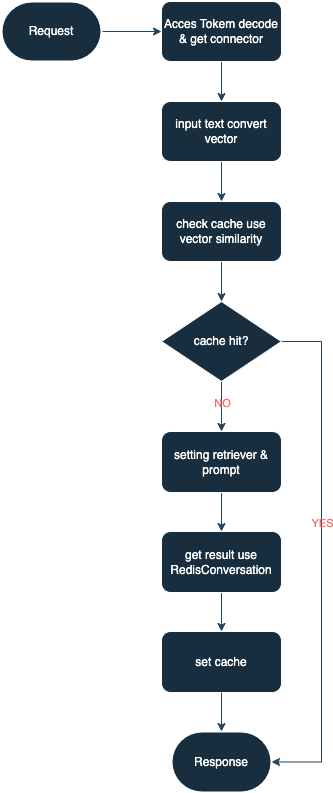

The diagram above was exported from draw.io. Its source (the exported page's mxGraphModel, read from the mxfile embedded in the PNG):
<mxGraphModel dx="1194" dy="765" grid="1" gridSize="10" guides="1" tooltips="1" connect="1" arrows="1" fold="1" page="1" pageScale="1" pageWidth="827" pageHeight="1169" math="0" shadow="0">
  <root>
    <mxCell id="0" />
    <mxCell id="1" parent="0" />
    <mxCell id="6zYSagJ2UA3cmfLWebJj-29" style="edgeStyle=orthogonalEdgeStyle;rounded=0;orthogonalLoop=1;jettySize=auto;html=1;labelBackgroundColor=none;strokeColor=#23445D;fontColor=default;" edge="1" parent="1" source="6zYSagJ2UA3cmfLWebJj-19" target="6zYSagJ2UA3cmfLWebJj-20">
      <mxGeometry relative="1" as="geometry" />
    </mxCell>
    <mxCell id="6zYSagJ2UA3cmfLWebJj-19" value="Request" style="strokeWidth=2;html=1;shape=mxgraph.flowchart.terminator;whiteSpace=wrap;labelBackgroundColor=none;fillColor=#182E3E;strokeColor=#FFFFFF;fontColor=#FFFFFF;" vertex="1" parent="1">
      <mxGeometry x="80" y="310" width="100" height="60" as="geometry" />
    </mxCell>
    <mxCell id="6zYSagJ2UA3cmfLWebJj-35" style="edgeStyle=orthogonalEdgeStyle;rounded=0;orthogonalLoop=1;jettySize=auto;html=1;entryX=0.5;entryY=0;entryDx=0;entryDy=0;labelBackgroundColor=none;strokeColor=#23445D;fontColor=default;" edge="1" parent="1" source="6zYSagJ2UA3cmfLWebJj-20" target="6zYSagJ2UA3cmfLWebJj-21">
      <mxGeometry relative="1" as="geometry" />
    </mxCell>
    <mxCell id="6zYSagJ2UA3cmfLWebJj-20" value="Acces Tokem decode &amp;amp; get connector" style="rounded=1;whiteSpace=wrap;html=1;labelBackgroundColor=none;fillColor=#182E3E;strokeColor=#FFFFFF;fontColor=#FFFFFF;" vertex="1" parent="1">
      <mxGeometry x="240" y="310" width="120" height="60" as="geometry" />
    </mxCell>
    <mxCell id="6zYSagJ2UA3cmfLWebJj-34" style="edgeStyle=orthogonalEdgeStyle;rounded=0;orthogonalLoop=1;jettySize=auto;html=1;entryX=0.5;entryY=0;entryDx=0;entryDy=0;labelBackgroundColor=none;strokeColor=#23445D;fontColor=default;" edge="1" parent="1" source="6zYSagJ2UA3cmfLWebJj-21" target="6zYSagJ2UA3cmfLWebJj-22">
      <mxGeometry relative="1" as="geometry" />
    </mxCell>
    <mxCell id="6zYSagJ2UA3cmfLWebJj-21" value="input text convert vector" style="rounded=1;whiteSpace=wrap;html=1;labelBackgroundColor=none;fillColor=#182E3E;strokeColor=#FFFFFF;fontColor=#FFFFFF;" vertex="1" parent="1">
      <mxGeometry x="240" y="410" width="120" height="60" as="geometry" />
    </mxCell>
    <mxCell id="6zYSagJ2UA3cmfLWebJj-33" style="edgeStyle=orthogonalEdgeStyle;rounded=0;orthogonalLoop=1;jettySize=auto;html=1;entryX=0.5;entryY=0;entryDx=0;entryDy=0;labelBackgroundColor=none;strokeColor=#23445D;fontColor=default;" edge="1" parent="1" source="6zYSagJ2UA3cmfLWebJj-22" target="6zYSagJ2UA3cmfLWebJj-23">
      <mxGeometry relative="1" as="geometry" />
    </mxCell>
    <mxCell id="6zYSagJ2UA3cmfLWebJj-22" value="check cache use&lt;div&gt;vector&amp;nbsp;similarity&lt;/div&gt;" style="rounded=1;whiteSpace=wrap;html=1;labelBackgroundColor=none;fillColor=#182E3E;strokeColor=#FFFFFF;fontColor=#FFFFFF;" vertex="1" parent="1">
      <mxGeometry x="240" y="510" width="120" height="60" as="geometry" />
    </mxCell>
    <mxCell id="6zYSagJ2UA3cmfLWebJj-36" style="edgeStyle=orthogonalEdgeStyle;rounded=0;orthogonalLoop=1;jettySize=auto;html=1;labelBackgroundColor=none;strokeColor=#23445D;fontColor=default;" edge="1" parent="1" source="6zYSagJ2UA3cmfLWebJj-23" target="6zYSagJ2UA3cmfLWebJj-25">
      <mxGeometry relative="1" as="geometry" />
    </mxCell>
    <mxCell id="6zYSagJ2UA3cmfLWebJj-40" value="&lt;font&gt;NO&lt;/font&gt;&lt;div&gt;&lt;br&gt;&lt;/div&gt;" style="edgeLabel;html=1;align=center;verticalAlign=middle;resizable=0;points=[];labelBackgroundColor=none;fontColor=#FF6666;" vertex="1" connectable="0" parent="6zYSagJ2UA3cmfLWebJj-36">
      <mxGeometry x="0.12" y="3" relative="1" as="geometry">
        <mxPoint x="-3" as="offset" />
      </mxGeometry>
    </mxCell>
    <mxCell id="6zYSagJ2UA3cmfLWebJj-41" style="edgeStyle=orthogonalEdgeStyle;rounded=0;orthogonalLoop=1;jettySize=auto;html=1;entryX=1;entryY=0.5;entryDx=0;entryDy=0;entryPerimeter=0;labelBackgroundColor=none;strokeColor=#23445D;fontColor=default;" edge="1" parent="1" target="6zYSagJ2UA3cmfLWebJj-28">
      <mxGeometry relative="1" as="geometry">
        <mxPoint x="390" y="1080" as="targetPoint" />
        <mxPoint x="330" y="650" as="sourcePoint" />
        <Array as="points">
          <mxPoint x="400" y="650" />
          <mxPoint x="400" y="1071" />
        </Array>
      </mxGeometry>
    </mxCell>
    <mxCell id="6zYSagJ2UA3cmfLWebJj-44" value="YES" style="edgeLabel;html=1;align=center;verticalAlign=middle;resizable=0;points=[];labelBackgroundColor=none;fontColor=#FF6666;" vertex="1" connectable="0" parent="6zYSagJ2UA3cmfLWebJj-41">
      <mxGeometry x="-0.0712" y="4" relative="1" as="geometry">
        <mxPoint x="-4" as="offset" />
      </mxGeometry>
    </mxCell>
    <mxCell id="6zYSagJ2UA3cmfLWebJj-23" value="cache hit?" style="rhombus;whiteSpace=wrap;html=1;labelBackgroundColor=none;fillColor=#182E3E;strokeColor=#FFFFFF;fontColor=#FFFFFF;" vertex="1" parent="1">
      <mxGeometry x="240" y="610" width="120" height="80" as="geometry" />
    </mxCell>
    <mxCell id="6zYSagJ2UA3cmfLWebJj-37" style="edgeStyle=orthogonalEdgeStyle;rounded=0;orthogonalLoop=1;jettySize=auto;html=1;entryX=0.5;entryY=0;entryDx=0;entryDy=0;labelBackgroundColor=none;strokeColor=#23445D;fontColor=default;" edge="1" parent="1" source="6zYSagJ2UA3cmfLWebJj-25" target="6zYSagJ2UA3cmfLWebJj-26">
      <mxGeometry relative="1" as="geometry" />
    </mxCell>
    <mxCell id="6zYSagJ2UA3cmfLWebJj-25" value="setting retriever &amp;amp; prompt" style="rounded=1;whiteSpace=wrap;html=1;labelBackgroundColor=none;fillColor=#182E3E;strokeColor=#FFFFFF;fontColor=#FFFFFF;" vertex="1" parent="1">
      <mxGeometry x="240" y="740" width="120" height="61" as="geometry" />
    </mxCell>
    <mxCell id="6zYSagJ2UA3cmfLWebJj-38" style="edgeStyle=orthogonalEdgeStyle;rounded=0;orthogonalLoop=1;jettySize=auto;html=1;entryX=0.5;entryY=0;entryDx=0;entryDy=0;labelBackgroundColor=none;strokeColor=#23445D;fontColor=default;" edge="1" parent="1" source="6zYSagJ2UA3cmfLWebJj-26" target="6zYSagJ2UA3cmfLWebJj-27">
      <mxGeometry relative="1" as="geometry" />
    </mxCell>
    <mxCell id="6zYSagJ2UA3cmfLWebJj-26" value="get result use RedisConversation" style="rounded=1;whiteSpace=wrap;html=1;labelBackgroundColor=none;fillColor=#182E3E;strokeColor=#FFFFFF;fontColor=#FFFFFF;" vertex="1" parent="1">
      <mxGeometry x="240" y="840" width="120" height="61" as="geometry" />
    </mxCell>
    <mxCell id="6zYSagJ2UA3cmfLWebJj-27" value="set cache" style="rounded=1;whiteSpace=wrap;html=1;labelBackgroundColor=none;fillColor=#182E3E;strokeColor=#FFFFFF;fontColor=#FFFFFF;" vertex="1" parent="1">
      <mxGeometry x="240" y="940" width="120" height="61" as="geometry" />
    </mxCell>
    <mxCell id="6zYSagJ2UA3cmfLWebJj-28" value="Response" style="strokeWidth=2;html=1;shape=mxgraph.flowchart.terminator;whiteSpace=wrap;labelBackgroundColor=none;fillColor=#182E3E;strokeColor=#FFFFFF;fontColor=#FFFFFF;" vertex="1" parent="1">
      <mxGeometry x="250" y="1040" width="100" height="61" as="geometry" />
    </mxCell>
    <mxCell id="6zYSagJ2UA3cmfLWebJj-39" style="edgeStyle=orthogonalEdgeStyle;rounded=0;orthogonalLoop=1;jettySize=auto;html=1;entryX=0.5;entryY=0;entryDx=0;entryDy=0;entryPerimeter=0;labelBackgroundColor=none;strokeColor=#23445D;fontColor=default;" edge="1" parent="1" source="6zYSagJ2UA3cmfLWebJj-27" target="6zYSagJ2UA3cmfLWebJj-28">
      <mxGeometry relative="1" as="geometry" />
    </mxCell>
  </root>
</mxGraphModel>